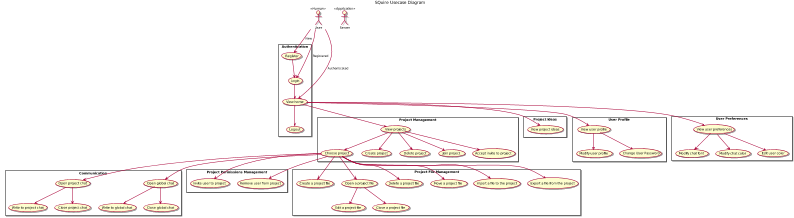

The diagram above was rendered by PlantUML. Its source (embedded in the PNG):
@startuml
scale 800 width
title SQuire Usecase Diagram

User << Human >>
Server << Application >>

rectangle "Authentication" {
    User --> (Register) : New
    User --> (Login) : Registered
    User --> (View home) : Authenticated
    (Register) --> (Login)
    (Login) --> (View home)
    (View home) --> (Logout)
}

rectangle "Project Management" {
    (View home) --> (View projects)
    (View projects) --> (Choose project)
    (View projects) --> (Create project)
    (View projects) --> (Delete project)
    (View projects) --> (Join project)
    (View projects) --> (Accept invite to project)
}

rectangle "Project Ideas" {
    (View home) --> (View project ideas)
}

rectangle "User Profile" {
    (View home) --> (View user profile)
    (View user profile) --> (Modify user profile)
    (View user profile) --> (Change User Password)
}

rectangle "User Preferences" {
    (View home) --> (View user preferences)
    (View user preferences) --> (Modify chat font)
    (View user preferences) --> (Modify chat color)
    (View user preferences) --> (Edit user color)
}

rectangle "Communication" {
    (Choose project) --> (Open project chat)
        (Open project chat)--> (Write to project chat)
        (Open project chat)--> (Close project chat)
    (Choose project) --> (Open global chat)
        (Open global chat)--> (Write to global chat)
        (Open global chat)--> (Close global chat)
}

rectangle "Project Permissions Management" {
    (Choose project) --> (Invite user to project)
    (Choose project) --> (Remove user from project)
}

rectangle "Project File Management" {
    (Choose project) --> (Create a project file)
    (Choose project) --> (Open a project file)
        (Open a project file) --> (Edit a project file)
        (Open a project file) --> (Close a project file)
    (Choose project) --> (Delete a project file)
    (Choose project) --> (Move a project file)
    (Choose project) --> (Import a file to the project)
    (Choose project) --> (Export a file from the project)
}

@enduml